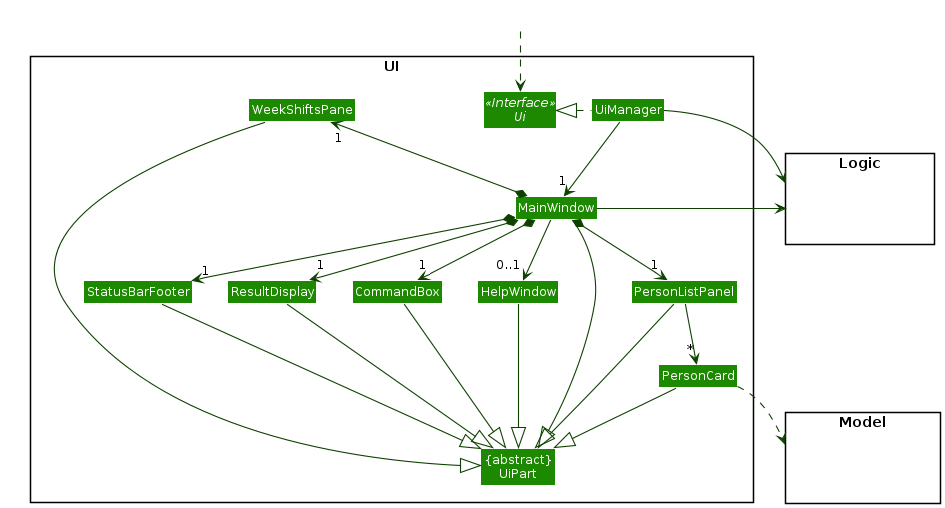

The diagram above was rendered by PlantUML. Its source (embedded in the PNG):
@startuml
!include style.puml
skinparam arrowThickness 1.1
skinparam arrowColor UI_COLOR_T4
skinparam classBackgroundColor UI_COLOR

package UI <<Rectangle>>{
Interface Ui <<Interface>>
Class "{abstract}\nUiPart" as UiPart
Class UiManager
Class MainWindow
Class HelpWindow
Class ResultDisplay
Class PersonListPanel
Class PersonCard
Class StatusBarFooter
Class CommandBox
class WeekShiftsPane
}

package Model <<Rectangle>> {
Class HiddenModel #FFFFFF
}

package Logic <<Rectangle>> {
Class HiddenLogic #FFFFFF
}

Class HiddenOutside #FFFFFF
HiddenOutside ..> Ui

UiManager .left.|> Ui
UiManager -down-> "1" MainWindow
MainWindow *-down->  "1" CommandBox
MainWindow *-down-> "1" ResultDisplay
MainWindow *-down-> "1" PersonListPanel
MainWindow *-down-> "1" StatusBarFooter
MainWindow *-up-> "1" WeekShiftsPane
MainWindow --> "0..1" HelpWindow

PersonListPanel -down-> "*" PersonCard

MainWindow -left-|> UiPart

ResultDisplay --|> UiPart
CommandBox --|> UiPart
PersonListPanel --|> UiPart
PersonCard --|> UiPart
StatusBarFooter --|> UiPart
HelpWindow --|> UiPart
WeekShiftsPane --|> UiPart

PersonCard ..> Model
UiManager -right-> Logic
MainWindow -left-> Logic

PersonListPanel -[hidden]left- HelpWindow
HelpWindow -[hidden]left- CommandBox
CommandBox -[hidden]left- ResultDisplay
ResultDisplay -[hidden]left- StatusBarFooter

MainWindow -[hidden]-|> UiPart
@enduml